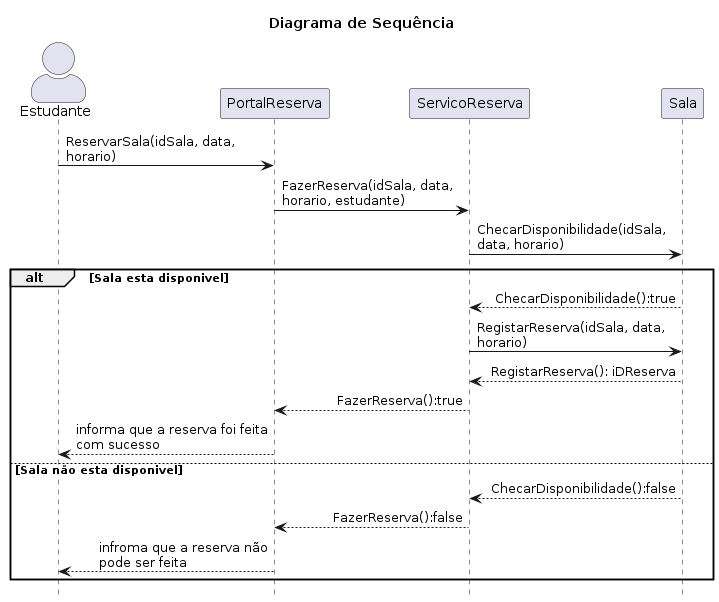

The diagram above was rendered by PlantUML. Its source (embedded in the PNG):
@startuml
hide footbox
skinparam actorStyle awesome
skinparam BoxPadding 10
skinparam maxMessageSize 200
skinparam DefaultTextAlignment center
skinparam sequenceMessageAlign direction

title Diagrama de Sequência

actor "Estudante" AS Estudante
participant "PortalReserva" AS PortalReserva
participant "ServicoReserva" AS ServicoReserva
participant "Sala" AS Sala

Estudante -> PortalReserva: ReservarSala(idSala, data, horario)
PortalReserva -> ServicoReserva: FazerReserva(idSala, data, horario, estudante)
ServicoReserva -> Sala: ChecarDisponibilidade(idSala, data, horario)

alt Sala esta disponivel
Sala --> ServicoReserva: ChecarDisponibilidade():true
ServicoReserva -> Sala: RegistarReserva(idSala, data, horario)
Sala --> ServicoReserva: RegistarReserva(): iDReserva
ServicoReserva --> PortalReserva: FazerReserva():true
PortalReserva --> Estudante: informa que a reserva foi feita com sucesso

else Sala não esta disponivel
Sala --> ServicoReserva: ChecarDisponibilidade():false
ServicoReserva --> PortalReserva: FazerReserva():false
PortalReserva --> Estudante: infroma que a reserva não pode ser feita

end
@enduml